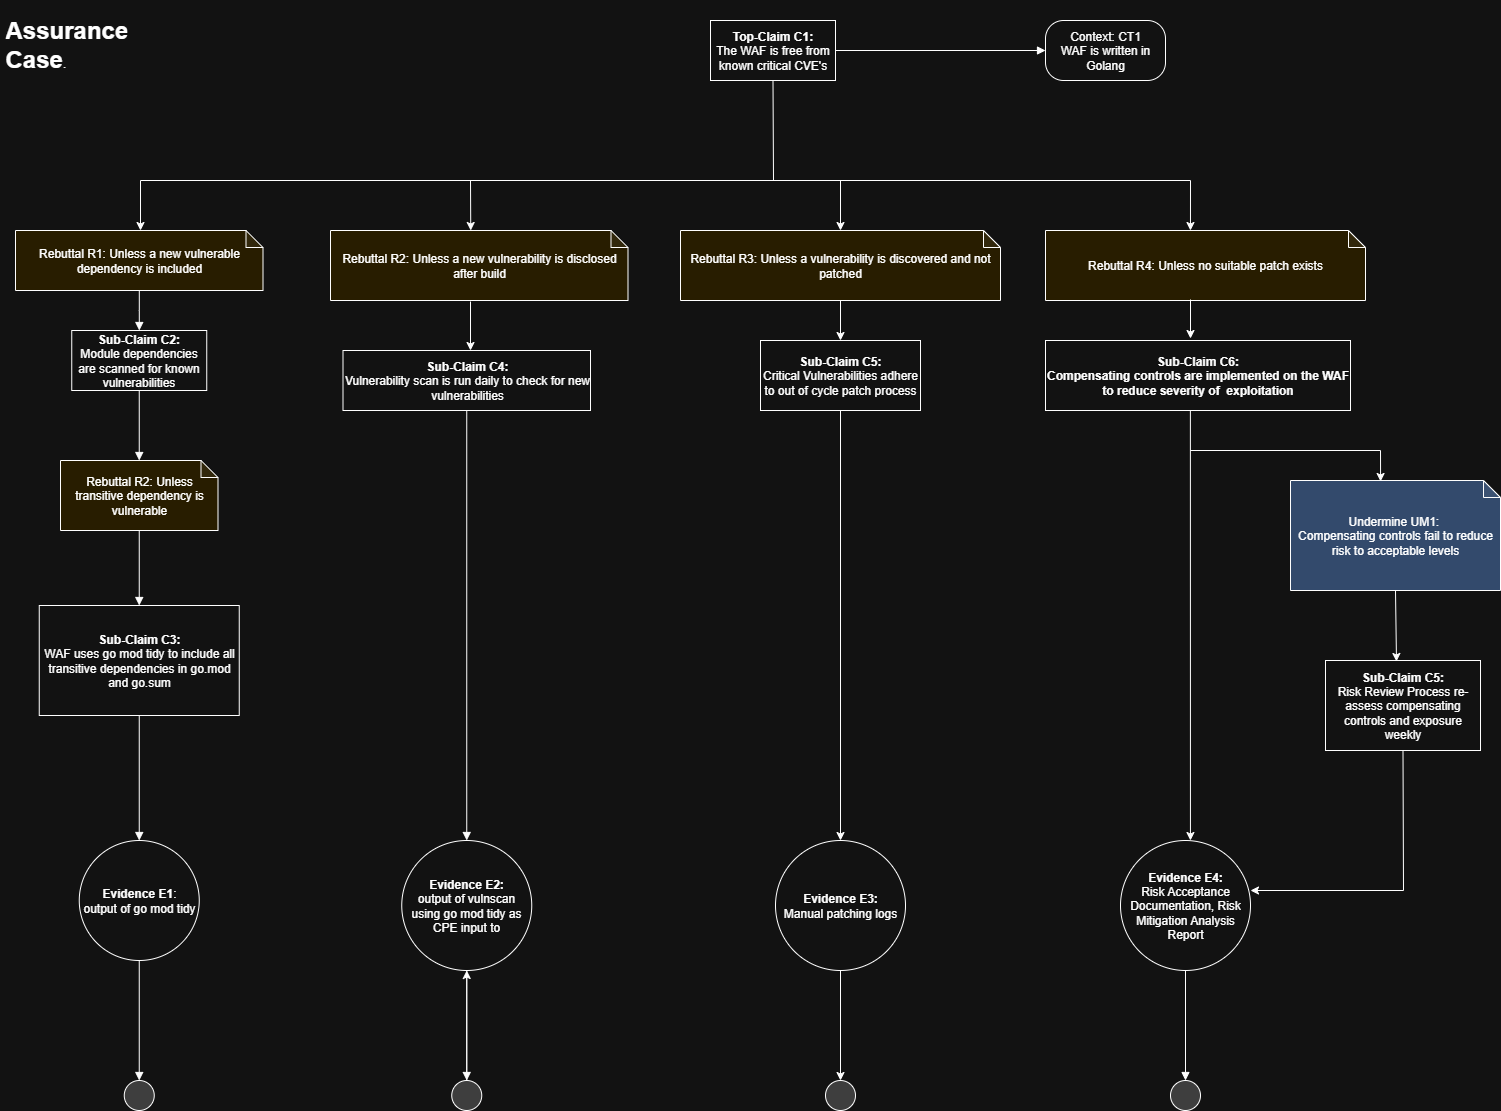

The diagram above was exported from draw.io. Its source (the exported page's mxGraphModel, read from the mxfile embedded in the PNG):
<mxGraphModel dx="2336" dy="2177" grid="1" gridSize="10" guides="1" tooltips="1" connect="1" arrows="1" fold="1" page="1" pageScale="1" pageWidth="850" pageHeight="1100" math="0" shadow="0">
  <root>
    <mxCell id="0" />
    <mxCell id="1" parent="0" />
    <mxCell id="EpLoNu7SxfJ4iQwhgqlz-1" value="&lt;h1&gt;Assurance Case&lt;span style=&quot;background-color: transparent; color: light-dark(rgb(0, 0, 0), rgb(255, 255, 255)); font-size: 12px; font-weight: normal;&quot;&gt;.&lt;/span&gt;&lt;/h1&gt;" style="text;html=1;strokeColor=none;fillColor=none;spacing=5;spacingTop=-20;whiteSpace=wrap;overflow=hidden;rounded=0;" parent="1" vertex="1">
      <mxGeometry x="-440" width="130" height="60" as="geometry" />
    </mxCell>
    <mxCell id="EpLoNu7SxfJ4iQwhgqlz-4" style="edgeStyle=orthogonalEdgeStyle;rounded=0;orthogonalLoop=1;jettySize=auto;html=1;exitX=1;exitY=0.5;exitDx=0;exitDy=0;entryX=0;entryY=0.5;entryDx=0;entryDy=0;endArrow=block;endFill=1;" parent="1" source="EpLoNu7SxfJ4iQwhgqlz-2" target="EpLoNu7SxfJ4iQwhgqlz-3" edge="1">
      <mxGeometry relative="1" as="geometry" />
    </mxCell>
    <mxCell id="EpLoNu7SxfJ4iQwhgqlz-2" value="&lt;b&gt;Top-Claim C1:&lt;br&gt;&lt;/b&gt;The WAF is free from known critical CVE's" style="rounded=0;whiteSpace=wrap;html=1;" parent="1" vertex="1">
      <mxGeometry x="270" y="10" width="125" height="60" as="geometry" />
    </mxCell>
    <mxCell id="EpLoNu7SxfJ4iQwhgqlz-3" value="Context: CT1&lt;br&gt;WAF is written in Golang" style="rounded=1;whiteSpace=wrap;html=1;arcSize=30;" parent="1" vertex="1">
      <mxGeometry x="605" y="10" width="120" height="60" as="geometry" />
    </mxCell>
    <mxCell id="EpLoNu7SxfJ4iQwhgqlz-9" style="edgeStyle=orthogonalEdgeStyle;curved=1;rounded=0;orthogonalLoop=1;jettySize=auto;html=1;endArrow=block;endFill=1;" parent="1" source="EpLoNu7SxfJ4iQwhgqlz-5" target="EpLoNu7SxfJ4iQwhgqlz-8" edge="1">
      <mxGeometry relative="1" as="geometry" />
    </mxCell>
    <mxCell id="EpLoNu7SxfJ4iQwhgqlz-5" value="Rebuttal R1: Unless a new vulnerable dependency is included" style="shape=note;whiteSpace=wrap;html=1;backgroundOutline=1;darkOpacity=0.05;size=17;fillColor=#FFF2CC;" parent="1" vertex="1">
      <mxGeometry x="-425" y="220" width="247.5" height="60" as="geometry" />
    </mxCell>
    <mxCell id="EpLoNu7SxfJ4iQwhgqlz-12" style="edgeStyle=orthogonalEdgeStyle;curved=1;rounded=0;orthogonalLoop=1;jettySize=auto;html=1;exitX=0.5;exitY=1;exitDx=0;exitDy=0;entryX=0.5;entryY=0;entryDx=0;entryDy=0;entryPerimeter=0;endArrow=block;endFill=1;" parent="1" source="EpLoNu7SxfJ4iQwhgqlz-8" target="EpLoNu7SxfJ4iQwhgqlz-10" edge="1">
      <mxGeometry relative="1" as="geometry" />
    </mxCell>
    <mxCell id="EpLoNu7SxfJ4iQwhgqlz-8" value="&lt;b&gt;Sub-Claim C2:&lt;br&gt;&lt;/b&gt;Module dependencies are scanned for known vulnerabilities" style="rounded=0;whiteSpace=wrap;html=1;" parent="1" vertex="1">
      <mxGeometry x="-368.75" y="320" width="135" height="60" as="geometry" />
    </mxCell>
    <mxCell id="EpLoNu7SxfJ4iQwhgqlz-16" style="edgeStyle=orthogonalEdgeStyle;curved=1;rounded=0;orthogonalLoop=1;jettySize=auto;html=1;exitX=0.5;exitY=1;exitDx=0;exitDy=0;exitPerimeter=0;entryX=0.5;entryY=0;entryDx=0;entryDy=0;endArrow=block;endFill=1;" parent="1" source="EpLoNu7SxfJ4iQwhgqlz-10" target="EpLoNu7SxfJ4iQwhgqlz-14" edge="1">
      <mxGeometry relative="1" as="geometry" />
    </mxCell>
    <mxCell id="EpLoNu7SxfJ4iQwhgqlz-10" value="Rebuttal R2: Unless transitive dependency is vulnerable" style="shape=note;whiteSpace=wrap;html=1;backgroundOutline=1;darkOpacity=0.05;size=17;fillColor=#FFF2CC;" parent="1" vertex="1">
      <mxGeometry x="-380" y="450" width="157.5" height="70" as="geometry" />
    </mxCell>
    <mxCell id="EpLoNu7SxfJ4iQwhgqlz-20" style="edgeStyle=orthogonalEdgeStyle;curved=1;rounded=0;orthogonalLoop=1;jettySize=auto;html=1;exitX=0.5;exitY=1;exitDx=0;exitDy=0;entryX=0.5;entryY=0;entryDx=0;entryDy=0;endArrow=block;endFill=1;" parent="1" source="EpLoNu7SxfJ4iQwhgqlz-14" target="EpLoNu7SxfJ4iQwhgqlz-18" edge="1">
      <mxGeometry relative="1" as="geometry" />
    </mxCell>
    <mxCell id="EpLoNu7SxfJ4iQwhgqlz-21" style="edgeStyle=orthogonalEdgeStyle;curved=1;rounded=0;orthogonalLoop=1;jettySize=auto;html=1;entryX=0.5;entryY=0;entryDx=0;entryDy=0;endArrow=block;endFill=1;exitX=0.5;exitY=1;exitDx=0;exitDy=0;" parent="1" source="UHmxC5N4A8361nG1XiXI-8" target="EpLoNu7SxfJ4iQwhgqlz-19" edge="1">
      <mxGeometry relative="1" as="geometry" />
    </mxCell>
    <mxCell id="EpLoNu7SxfJ4iQwhgqlz-14" value="&lt;b&gt;Sub-Claim C3:&lt;br&gt;&lt;/b&gt;WAF uses go mod tidy to include all transitive dependencies in go.mod and go.sum" style="rounded=0;whiteSpace=wrap;html=1;" parent="1" vertex="1">
      <mxGeometry x="-401.25" y="595" width="200" height="110" as="geometry" />
    </mxCell>
    <mxCell id="EpLoNu7SxfJ4iQwhgqlz-23" style="edgeStyle=orthogonalEdgeStyle;curved=1;rounded=0;orthogonalLoop=1;jettySize=auto;html=1;entryX=0.5;entryY=0;entryDx=0;entryDy=0;endArrow=block;endFill=1;" parent="1" source="EpLoNu7SxfJ4iQwhgqlz-18" target="EpLoNu7SxfJ4iQwhgqlz-22" edge="1">
      <mxGeometry relative="1" as="geometry" />
    </mxCell>
    <mxCell id="EpLoNu7SxfJ4iQwhgqlz-18" value="&lt;b&gt;Evidence E1&lt;/b&gt;:&lt;br&gt;output of go mod tidy" style="ellipse;whiteSpace=wrap;html=1;aspect=fixed;fillColor=#ffffff;rounded=0;" parent="1" vertex="1">
      <mxGeometry x="-361.25" y="830" width="120" height="120" as="geometry" />
    </mxCell>
    <mxCell id="EpLoNu7SxfJ4iQwhgqlz-25" style="edgeStyle=orthogonalEdgeStyle;curved=1;rounded=0;orthogonalLoop=1;jettySize=auto;html=1;entryX=0.5;entryY=0;entryDx=0;entryDy=0;endArrow=block;endFill=1;" parent="1" source="EpLoNu7SxfJ4iQwhgqlz-19" target="EpLoNu7SxfJ4iQwhgqlz-24" edge="1">
      <mxGeometry relative="1" as="geometry" />
    </mxCell>
    <mxCell id="EpLoNu7SxfJ4iQwhgqlz-19" value="&lt;b&gt;Evidence E2:&lt;/b&gt;&lt;br&gt;output of vulnscan using go mod tidy as CPE input to" style="ellipse;whiteSpace=wrap;html=1;aspect=fixed;fillColor=#ffffff;rounded=0;" parent="1" vertex="1">
      <mxGeometry x="-38.75" y="830" width="130" height="130" as="geometry" />
    </mxCell>
    <mxCell id="EpLoNu7SxfJ4iQwhgqlz-22" value="" style="ellipse;whiteSpace=wrap;html=1;aspect=fixed;fillColor=#CCCCCC;" parent="1" vertex="1">
      <mxGeometry x="-316.25" y="1070" width="30" height="30" as="geometry" />
    </mxCell>
    <mxCell id="UHmxC5N4A8361nG1XiXI-3" value="" style="edgeStyle=orthogonalEdgeStyle;rounded=0;orthogonalLoop=1;jettySize=auto;html=1;" edge="1" parent="1" source="EpLoNu7SxfJ4iQwhgqlz-24" target="EpLoNu7SxfJ4iQwhgqlz-19">
      <mxGeometry relative="1" as="geometry" />
    </mxCell>
    <mxCell id="EpLoNu7SxfJ4iQwhgqlz-24" value="" style="ellipse;whiteSpace=wrap;html=1;aspect=fixed;fillColor=#CCCCCC;" parent="1" vertex="1">
      <mxGeometry x="11.25" y="1070" width="30" height="30" as="geometry" />
    </mxCell>
    <mxCell id="EpLoNu7SxfJ4iQwhgqlz-26" value="&lt;b&gt;Evidence E3:&lt;/b&gt;&lt;br&gt;Manual patching logs" style="ellipse;whiteSpace=wrap;html=1;aspect=fixed;fillColor=#ffffff;rounded=0;" parent="1" vertex="1">
      <mxGeometry x="335" y="830" width="130" height="130" as="geometry" />
    </mxCell>
    <mxCell id="EpLoNu7SxfJ4iQwhgqlz-28" value="Undermine UM1:&amp;nbsp;&lt;div&gt;Compensating controls fail to reduce risk to acceptable levels&lt;/div&gt;" style="shape=note;whiteSpace=wrap;html=1;backgroundOutline=1;darkOpacity=0.05;size=17;fillColor=#A9C4EB;" parent="1" vertex="1">
      <mxGeometry x="850" y="470" width="210" height="110" as="geometry" />
    </mxCell>
    <mxCell id="EpLoNu7SxfJ4iQwhgqlz-30" value="&lt;b&gt;Sub-Claim C5:&lt;br&gt;&lt;/b&gt;Risk Review Process re-assess compensating controls and exposure weekly" style="rounded=0;whiteSpace=wrap;html=1;" parent="1" vertex="1">
      <mxGeometry x="885" y="650" width="155" height="90" as="geometry" />
    </mxCell>
    <mxCell id="EpLoNu7SxfJ4iQwhgqlz-32" style="edgeStyle=orthogonalEdgeStyle;curved=1;rounded=0;orthogonalLoop=1;jettySize=auto;html=1;entryX=0.5;entryY=0;entryDx=0;entryDy=0;endArrow=block;endFill=1;" parent="1" source="EpLoNu7SxfJ4iQwhgqlz-33" target="EpLoNu7SxfJ4iQwhgqlz-34" edge="1">
      <mxGeometry relative="1" as="geometry" />
    </mxCell>
    <mxCell id="EpLoNu7SxfJ4iQwhgqlz-33" value="&lt;b&gt;Evidence E4:&lt;/b&gt;&lt;br&gt;Risk Acceptance Documentation, Risk Mitigation Analysis Report" style="ellipse;whiteSpace=wrap;html=1;aspect=fixed;fillColor=#ffffff;rounded=0;" parent="1" vertex="1">
      <mxGeometry x="680" y="830" width="130" height="130" as="geometry" />
    </mxCell>
    <mxCell id="EpLoNu7SxfJ4iQwhgqlz-34" value="" style="ellipse;whiteSpace=wrap;html=1;aspect=fixed;fillColor=#CCCCCC;" parent="1" vertex="1">
      <mxGeometry x="730" y="1070" width="30" height="30" as="geometry" />
    </mxCell>
    <mxCell id="EpLoNu7SxfJ4iQwhgqlz-40" value="&lt;b&gt;Sub-Claim C5:&lt;br&gt;&lt;/b&gt;Critical Vulnerabilities adhere to out of cycle patch process" style="rounded=0;whiteSpace=wrap;html=1;" parent="1" vertex="1">
      <mxGeometry x="320" y="330" width="160" height="70" as="geometry" />
    </mxCell>
    <mxCell id="UHmxC5N4A8361nG1XiXI-4" value="Rebuttal R2: Unless a new vulnerability is disclosed after build" style="shape=note;whiteSpace=wrap;html=1;backgroundOutline=1;darkOpacity=0.05;size=17;fillColor=#FFF2CC;" vertex="1" parent="1">
      <mxGeometry x="-110" y="220" width="297.5" height="70" as="geometry" />
    </mxCell>
    <mxCell id="UHmxC5N4A8361nG1XiXI-8" value="&lt;b&gt;Sub-Claim C4:&lt;br&gt;&lt;/b&gt;Vulnerability scan is run daily to check for new vulnerabilities" style="rounded=0;whiteSpace=wrap;html=1;" vertex="1" parent="1">
      <mxGeometry x="-97.5" y="340" width="247.5" height="60" as="geometry" />
    </mxCell>
    <mxCell id="UHmxC5N4A8361nG1XiXI-9" value="" style="endArrow=classic;html=1;rounded=0;" edge="1" parent="1">
      <mxGeometry width="50" height="50" relative="1" as="geometry">
        <mxPoint x="30" y="291" as="sourcePoint" />
        <mxPoint x="30" y="340" as="targetPoint" />
      </mxGeometry>
    </mxCell>
    <mxCell id="UHmxC5N4A8361nG1XiXI-10" value="Rebuttal R3: Unless a vulnerability is discovered and not patched" style="shape=note;whiteSpace=wrap;html=1;backgroundOutline=1;darkOpacity=0.05;size=17;fillColor=#FFF2CC;" vertex="1" parent="1">
      <mxGeometry x="240" y="220" width="320" height="70" as="geometry" />
    </mxCell>
    <mxCell id="UHmxC5N4A8361nG1XiXI-11" value="" style="endArrow=none;html=1;rounded=0;entryX=0.5;entryY=1;entryDx=0;entryDy=0;" edge="1" parent="1" target="EpLoNu7SxfJ4iQwhgqlz-2">
      <mxGeometry width="50" height="50" relative="1" as="geometry">
        <mxPoint x="333" y="170" as="sourcePoint" />
        <mxPoint x="270" y="530" as="targetPoint" />
      </mxGeometry>
    </mxCell>
    <mxCell id="UHmxC5N4A8361nG1XiXI-12" value="" style="endArrow=none;html=1;rounded=0;" edge="1" parent="1">
      <mxGeometry width="50" height="50" relative="1" as="geometry">
        <mxPoint x="-300" y="170" as="sourcePoint" />
        <mxPoint x="750" y="170" as="targetPoint" />
      </mxGeometry>
    </mxCell>
    <mxCell id="UHmxC5N4A8361nG1XiXI-13" value="" style="endArrow=classic;html=1;rounded=0;" edge="1" parent="1">
      <mxGeometry width="50" height="50" relative="1" as="geometry">
        <mxPoint x="-300" y="170" as="sourcePoint" />
        <mxPoint x="-300" y="220" as="targetPoint" />
      </mxGeometry>
    </mxCell>
    <mxCell id="UHmxC5N4A8361nG1XiXI-14" value="" style="endArrow=classic;html=1;rounded=0;entryX=0;entryY=0;entryDx=140.25;entryDy=0;entryPerimeter=0;" edge="1" parent="1" target="UHmxC5N4A8361nG1XiXI-4">
      <mxGeometry width="50" height="50" relative="1" as="geometry">
        <mxPoint x="30" y="170" as="sourcePoint" />
        <mxPoint x="270" y="530" as="targetPoint" />
      </mxGeometry>
    </mxCell>
    <mxCell id="UHmxC5N4A8361nG1XiXI-15" value="" style="endArrow=classic;html=1;rounded=0;entryX=0.5;entryY=0;entryDx=0;entryDy=0;entryPerimeter=0;" edge="1" parent="1" target="UHmxC5N4A8361nG1XiXI-10">
      <mxGeometry width="50" height="50" relative="1" as="geometry">
        <mxPoint x="400" y="170" as="sourcePoint" />
        <mxPoint x="270" y="530" as="targetPoint" />
      </mxGeometry>
    </mxCell>
    <mxCell id="UHmxC5N4A8361nG1XiXI-16" value="" style="endArrow=classic;html=1;rounded=0;exitX=0.5;exitY=1;exitDx=0;exitDy=0;exitPerimeter=0;" edge="1" parent="1" source="UHmxC5N4A8361nG1XiXI-10" target="EpLoNu7SxfJ4iQwhgqlz-40">
      <mxGeometry width="50" height="50" relative="1" as="geometry">
        <mxPoint x="220" y="580" as="sourcePoint" />
        <mxPoint x="270" y="530" as="targetPoint" />
      </mxGeometry>
    </mxCell>
    <mxCell id="UHmxC5N4A8361nG1XiXI-17" value="" style="endArrow=classic;html=1;rounded=0;exitX=0.5;exitY=1;exitDx=0;exitDy=0;entryX=0.5;entryY=0;entryDx=0;entryDy=0;" edge="1" parent="1" source="EpLoNu7SxfJ4iQwhgqlz-40" target="EpLoNu7SxfJ4iQwhgqlz-26">
      <mxGeometry width="50" height="50" relative="1" as="geometry">
        <mxPoint x="220" y="580" as="sourcePoint" />
        <mxPoint x="270" y="530" as="targetPoint" />
      </mxGeometry>
    </mxCell>
    <mxCell id="UHmxC5N4A8361nG1XiXI-18" value="" style="ellipse;whiteSpace=wrap;html=1;aspect=fixed;fillColor=#CCCCCC;" vertex="1" parent="1">
      <mxGeometry x="385" y="1070" width="30" height="30" as="geometry" />
    </mxCell>
    <mxCell id="UHmxC5N4A8361nG1XiXI-19" value="" style="endArrow=classic;html=1;rounded=0;exitX=0.5;exitY=1;exitDx=0;exitDy=0;entryX=0.5;entryY=0;entryDx=0;entryDy=0;" edge="1" parent="1" source="EpLoNu7SxfJ4iQwhgqlz-26" target="UHmxC5N4A8361nG1XiXI-18">
      <mxGeometry width="50" height="50" relative="1" as="geometry">
        <mxPoint x="220" y="580" as="sourcePoint" />
        <mxPoint x="270" y="530" as="targetPoint" />
      </mxGeometry>
    </mxCell>
    <mxCell id="UHmxC5N4A8361nG1XiXI-21" value="Rebuttal R4: Unless no suitable patch exists" style="shape=note;whiteSpace=wrap;html=1;backgroundOutline=1;darkOpacity=0.05;size=17;fillColor=#FFF2CC;" vertex="1" parent="1">
      <mxGeometry x="605" y="220" width="320" height="70" as="geometry" />
    </mxCell>
    <mxCell id="UHmxC5N4A8361nG1XiXI-22" value="" style="endArrow=classic;html=1;rounded=0;entryX=0.453;entryY=0;entryDx=0;entryDy=0;entryPerimeter=0;" edge="1" parent="1" target="UHmxC5N4A8361nG1XiXI-21">
      <mxGeometry width="50" height="50" relative="1" as="geometry">
        <mxPoint x="750" y="170" as="sourcePoint" />
        <mxPoint x="270" y="530" as="targetPoint" />
      </mxGeometry>
    </mxCell>
    <mxCell id="UHmxC5N4A8361nG1XiXI-23" value="&lt;b&gt;Sub-Claim C6:&lt;br&gt;&lt;/b&gt;&lt;div&gt;&lt;b&gt;Compensating controls are implemented on the WAF to reduce severity of&amp;nbsp; exploitation&lt;/b&gt;&lt;/div&gt;" style="rounded=0;whiteSpace=wrap;html=1;" vertex="1" parent="1">
      <mxGeometry x="605" y="330" width="305" height="70" as="geometry" />
    </mxCell>
    <mxCell id="UHmxC5N4A8361nG1XiXI-24" value="" style="endArrow=classic;html=1;rounded=0;" edge="1" parent="1">
      <mxGeometry width="50" height="50" relative="1" as="geometry">
        <mxPoint x="750" y="289" as="sourcePoint" />
        <mxPoint x="750" y="328" as="targetPoint" />
      </mxGeometry>
    </mxCell>
    <mxCell id="UHmxC5N4A8361nG1XiXI-25" value="" style="endArrow=classic;html=1;rounded=0;exitX=0.475;exitY=1;exitDx=0;exitDy=0;exitPerimeter=0;entryX=0.538;entryY=0;entryDx=0;entryDy=0;entryPerimeter=0;" edge="1" parent="1" source="UHmxC5N4A8361nG1XiXI-23" target="EpLoNu7SxfJ4iQwhgqlz-33">
      <mxGeometry width="50" height="50" relative="1" as="geometry">
        <mxPoint x="320" y="580" as="sourcePoint" />
        <mxPoint x="370" y="530" as="targetPoint" />
      </mxGeometry>
    </mxCell>
    <mxCell id="UHmxC5N4A8361nG1XiXI-26" value="" style="endArrow=classic;html=1;rounded=0;entryX=0.429;entryY=0.009;entryDx=0;entryDy=0;entryPerimeter=0;" edge="1" parent="1" target="EpLoNu7SxfJ4iQwhgqlz-28">
      <mxGeometry width="50" height="50" relative="1" as="geometry">
        <mxPoint x="750" y="440" as="sourcePoint" />
        <mxPoint x="970" y="440" as="targetPoint" />
        <Array as="points">
          <mxPoint x="940" y="440" />
        </Array>
      </mxGeometry>
    </mxCell>
    <mxCell id="UHmxC5N4A8361nG1XiXI-27" value="" style="endArrow=classic;html=1;rounded=0;exitX=0.5;exitY=1;exitDx=0;exitDy=0;exitPerimeter=0;entryX=0.458;entryY=0.011;entryDx=0;entryDy=0;entryPerimeter=0;" edge="1" parent="1" source="EpLoNu7SxfJ4iQwhgqlz-28" target="EpLoNu7SxfJ4iQwhgqlz-30">
      <mxGeometry width="50" height="50" relative="1" as="geometry">
        <mxPoint x="380" y="580" as="sourcePoint" />
        <mxPoint x="430" y="530" as="targetPoint" />
      </mxGeometry>
    </mxCell>
    <mxCell id="UHmxC5N4A8361nG1XiXI-28" value="" style="endArrow=classic;html=1;rounded=0;exitX=0.5;exitY=1;exitDx=0;exitDy=0;" edge="1" parent="1" source="EpLoNu7SxfJ4iQwhgqlz-30">
      <mxGeometry width="50" height="50" relative="1" as="geometry">
        <mxPoint x="380" y="580" as="sourcePoint" />
        <mxPoint x="810" y="880" as="targetPoint" />
        <Array as="points">
          <mxPoint x="963" y="880" />
        </Array>
      </mxGeometry>
    </mxCell>
  </root>
</mxGraphModel>